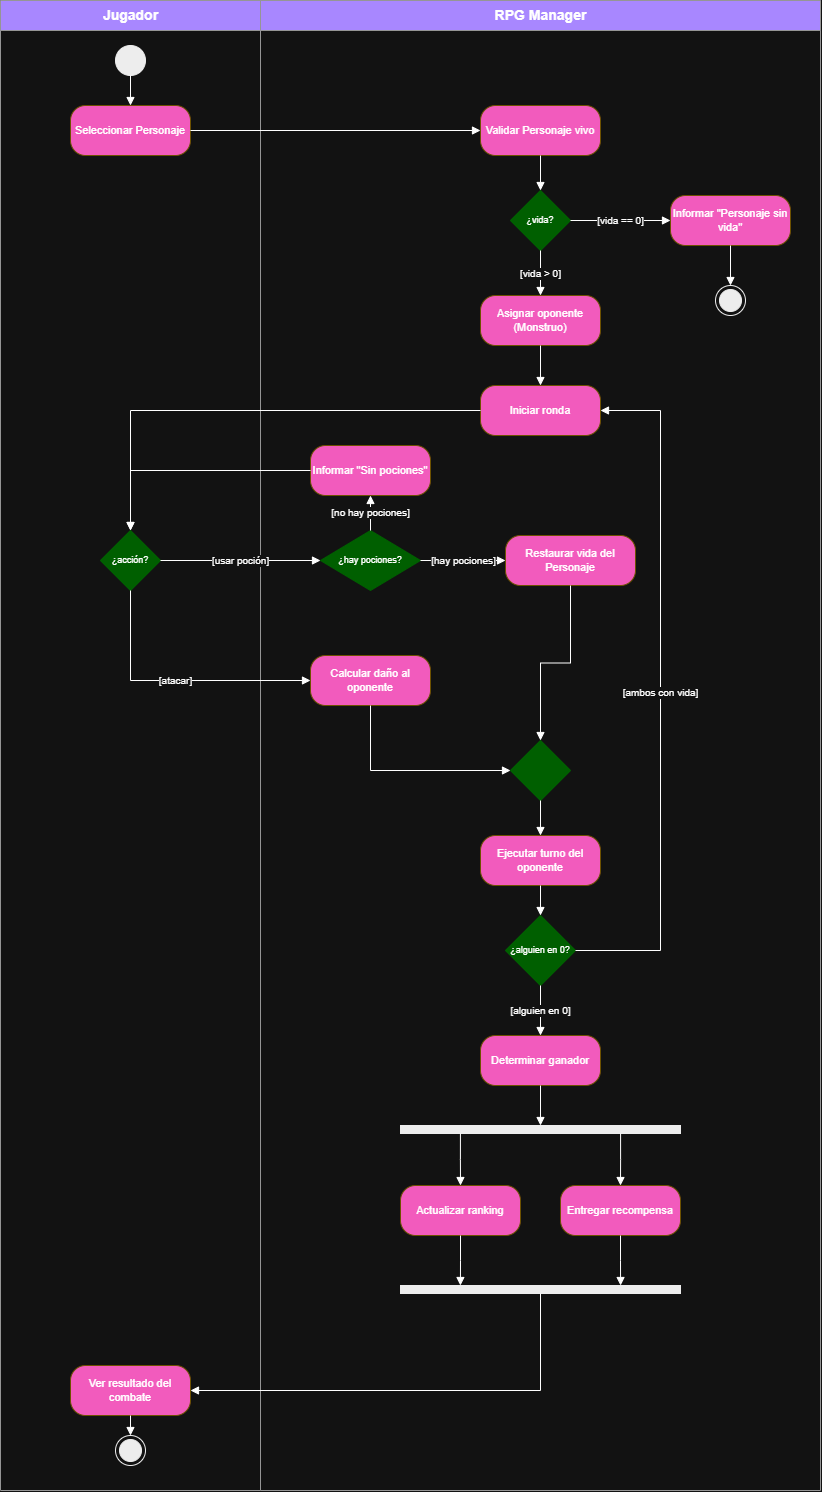

The diagram above was exported from draw.io. Its source (the exported page's mxGraphModel, read from the mxfile embedded in the PNG):
<mxGraphModel dx="2438" dy="1281" grid="1" gridSize="10" guides="1" tooltips="1" connect="1" arrows="1" fold="1" page="1" pageScale="1" pageWidth="1000" pageHeight="1600" math="0" shadow="0">
  <root>
    <mxCell id="0" />
    <mxCell id="1" parent="0" />
    <mxCell id="laneJ" parent="1" style="swimlane;html=1;startSize=30;fillColor=#754EF5;strokeColor=#666666;fontStyle=1;fontSize=14;swimlaneFillColor=none;" value="Jugador" vertex="1">
      <mxGeometry height="1490" width="260" x="40" y="40" as="geometry" />
    </mxCell>
    <mxCell id="laneR" parent="1" style="swimlane;html=1;startSize=30;fillColor=#754EF5;strokeColor=#666666;fontStyle=1;fontSize=14;swimlaneFillColor=none;" value="RPG Manager" vertex="1">
      <mxGeometry height="1490" width="560" x="300" y="40" as="geometry" />
    </mxCell>
    <mxCell id="init" parent="1" style="ellipse;html=1;fillColor=#000000;strokeColor=#000000;" value="" vertex="1">
      <mxGeometry height="30" width="30" x="155" y="85" as="geometry" />
    </mxCell>
    <mxCell id="a2" parent="1" style="rounded=1;whiteSpace=wrap;html=1;arcSize=30;fillColor=#FF4FC1;strokeColor=#d6b656;fontSize=11;" value="Seleccionar Personaje" vertex="1">
      <mxGeometry height="50" width="120" x="110" y="145" as="geometry" />
    </mxCell>
    <mxCell id="a3" parent="1" style="rounded=1;whiteSpace=wrap;html=1;arcSize=30;fillColor=#FF4FC1;strokeColor=#d6b656;fontSize=11;" value="Validar Personaje vivo" vertex="1">
      <mxGeometry height="50" width="120" x="520" y="145" as="geometry" />
    </mxCell>
    <mxCell id="d4" parent="1" style="rhombus;whiteSpace=wrap;html=1;fillColor=#69FF4F;strokeColor=#69FF4F;fontSize=9;" value="¿vida?" vertex="1">
      <mxGeometry height="60" width="60" x="550" y="230" as="geometry" />
    </mxCell>
    <mxCell id="a5" parent="1" style="rounded=1;whiteSpace=wrap;html=1;arcSize=30;fillColor=#FF4FC1;strokeColor=#d6b656;fontSize=11;" value="Informar &quot;Personaje sin vida&quot;" vertex="1">
      <mxGeometry height="50" width="120" x="710" y="235" as="geometry" />
    </mxCell>
    <mxCell id="fin1" parent="1" style="ellipse;html=1;shape=endState;fillColor=#000000;strokeColor=#000000;" value="" vertex="1">
      <mxGeometry height="30" width="30" x="755" y="325" as="geometry" />
    </mxCell>
    <mxCell id="a6" parent="1" style="rounded=1;whiteSpace=wrap;html=1;arcSize=30;fillColor=#FF4FC1;strokeColor=#d6b656;fontSize=11;" value="Asignar oponente (Monstruo)" vertex="1">
      <mxGeometry height="50" width="120" x="520" y="335" as="geometry" />
    </mxCell>
    <mxCell id="a7" parent="1" style="rounded=1;whiteSpace=wrap;html=1;arcSize=30;fillColor=#FF4FC1;strokeColor=#d6b656;fontSize=11;" value="Iniciar ronda" vertex="1">
      <mxGeometry height="50" width="120" x="520" y="425" as="geometry" />
    </mxCell>
    <mxCell id="d8" parent="1" style="rhombus;whiteSpace=wrap;html=1;fillColor=#69FF4F;strokeColor=#69FF4F;fontSize=9;" value="¿acción?" vertex="1">
      <mxGeometry height="60" width="60" x="140" y="570" as="geometry" />
    </mxCell>
    <mxCell id="a11" parent="1" style="rounded=1;whiteSpace=wrap;html=1;arcSize=30;fillColor=#FF4FC1;strokeColor=#d6b656;fontSize=11;" value="Informar &quot;Sin pociones&quot;" vertex="1">
      <mxGeometry height="50" width="120" x="350" y="485" as="geometry" />
    </mxCell>
    <mxCell id="d10" parent="1" style="rhombus;whiteSpace=wrap;html=1;fillColor=#69FF4F;strokeColor=#69FF4F;fontSize=9;" value="¿hay pociones?" vertex="1">
      <mxGeometry height="60" width="100" x="360" y="570" as="geometry" />
    </mxCell>
    <mxCell id="a10" parent="1" style="rounded=1;whiteSpace=wrap;html=1;arcSize=30;fillColor=#FF4FC1;strokeColor=#d6b656;fontSize=11;" value="Restaurar vida del Personaje" vertex="1">
      <mxGeometry height="50" width="130" x="545" y="575" as="geometry" />
    </mxCell>
    <mxCell id="a9" parent="1" style="rounded=1;whiteSpace=wrap;html=1;arcSize=30;fillColor=#FF4FC1;strokeColor=#d6b656;fontSize=11;" value="Calcular daño al oponente" vertex="1">
      <mxGeometry height="50" width="120" x="350" y="695" as="geometry" />
    </mxCell>
    <mxCell id="d11" parent="1" style="rhombus;whiteSpace=wrap;html=1;fillColor=#69FF4F;strokeColor=#69FF4F;" value="" vertex="1">
      <mxGeometry height="60" width="60" x="550" y="780" as="geometry" />
    </mxCell>
    <mxCell id="a12" parent="1" style="rounded=1;whiteSpace=wrap;html=1;arcSize=30;fillColor=#FF4FC1;strokeColor=#d6b656;fontSize=11;" value="Ejecutar turno del oponente" vertex="1">
      <mxGeometry height="50" width="120" x="520" y="875" as="geometry" />
    </mxCell>
    <mxCell id="d13" parent="1" style="rhombus;whiteSpace=wrap;html=1;fillColor=#69FF4F;strokeColor=#69FF4F;fontSize=9;" value="¿alguien en 0?" vertex="1">
      <mxGeometry height="70" width="70" x="545" y="955" as="geometry" />
    </mxCell>
    <mxCell id="a14" parent="1" style="rounded=1;whiteSpace=wrap;html=1;arcSize=30;fillColor=#FF4FC1;strokeColor=#d6b656;fontSize=11;" value="Determinar ganador" vertex="1">
      <mxGeometry height="50" width="120" x="520" y="1075" as="geometry" />
    </mxCell>
    <mxCell id="fork" parent="1" style="rounded=0;html=1;fillColor=#000000;strokeColor=#000000;" value="" vertex="1">
      <mxGeometry height="8" width="280" x="440" y="1165" as="geometry" />
    </mxCell>
    <mxCell id="a15a" parent="1" style="rounded=1;whiteSpace=wrap;html=1;arcSize=30;fillColor=#FF4FC1;strokeColor=#d6b656;fontSize=11;" value="Actualizar ranking" vertex="1">
      <mxGeometry height="50" width="120" x="440" y="1225" as="geometry" />
    </mxCell>
    <mxCell id="a15b" parent="1" style="rounded=1;whiteSpace=wrap;html=1;arcSize=30;fillColor=#FF4FC1;strokeColor=#d6b656;fontSize=11;" value="Entregar recompensa" vertex="1">
      <mxGeometry height="50" width="120" x="600" y="1225" as="geometry" />
    </mxCell>
    <mxCell id="join" parent="1" style="rounded=0;html=1;fillColor=#000000;strokeColor=#000000;" value="" vertex="1">
      <mxGeometry height="8" width="280" x="440" y="1325" as="geometry" />
    </mxCell>
    <mxCell id="a17" parent="1" style="rounded=1;whiteSpace=wrap;html=1;arcSize=30;fillColor=#FF4FC1;strokeColor=#d6b656;fontSize=11;" value="Ver resultado del combate" vertex="1">
      <mxGeometry height="50" width="120" x="110" y="1405" as="geometry" />
    </mxCell>
    <mxCell id="fin2" parent="1" style="ellipse;html=1;shape=endState;fillColor=#000000;strokeColor=#000000;" value="" vertex="1">
      <mxGeometry height="30" width="30" x="155" y="1475" as="geometry" />
    </mxCell>
    <mxCell id="p1e1" edge="1" parent="1" source="init" style="edgeStyle=orthogonalEdgeStyle;rounded=0;html=1;endArrow=block;endFill=1;fontSize=10;labelBackgroundColor=#ffffff;exitX=0.5;exitY=1;exitDx=0;exitDy=0;entryX=0.5;entryY=0;entryDx=0;entryDy=0;" target="a2">
      <mxGeometry relative="1" as="geometry" />
    </mxCell>
    <mxCell id="p1e2" edge="1" parent="1" source="a2" style="edgeStyle=orthogonalEdgeStyle;rounded=0;html=1;endArrow=block;endFill=1;fontSize=10;labelBackgroundColor=#ffffff;exitX=1;exitY=0.5;exitDx=0;exitDy=0;entryX=0;entryY=0.5;entryDx=0;entryDy=0;" target="a3">
      <mxGeometry relative="1" as="geometry" />
    </mxCell>
    <mxCell id="p1e3" edge="1" parent="1" source="a3" style="edgeStyle=orthogonalEdgeStyle;rounded=0;html=1;endArrow=block;endFill=1;fontSize=10;labelBackgroundColor=#ffffff;exitX=0.5;exitY=1;exitDx=0;exitDy=0;entryX=0.5;entryY=0;entryDx=0;entryDy=0;" target="d4">
      <mxGeometry relative="1" as="geometry" />
    </mxCell>
    <mxCell id="p1e4" edge="1" parent="1" source="d4" style="edgeStyle=orthogonalEdgeStyle;rounded=0;html=1;endArrow=block;endFill=1;fontSize=10;labelBackgroundColor=#ffffff;exitX=1;exitY=0.5;exitDx=0;exitDy=0;entryX=0;entryY=0.5;entryDx=0;entryDy=0;" target="a5" value="[vida == 0]">
      <mxGeometry relative="1" as="geometry" />
    </mxCell>
    <mxCell id="p1e5" edge="1" parent="1" source="a5" style="edgeStyle=orthogonalEdgeStyle;rounded=0;html=1;endArrow=block;endFill=1;fontSize=10;labelBackgroundColor=#ffffff;exitX=0.5;exitY=1;exitDx=0;exitDy=0;entryX=0.5;entryY=0;entryDx=0;entryDy=0;" target="fin1">
      <mxGeometry relative="1" as="geometry" />
    </mxCell>
    <mxCell id="p1e6" edge="1" parent="1" source="d4" style="edgeStyle=orthogonalEdgeStyle;rounded=0;html=1;endArrow=block;endFill=1;fontSize=10;labelBackgroundColor=#ffffff;exitX=0.5;exitY=1;exitDx=0;exitDy=0;entryX=0.5;entryY=0;entryDx=0;entryDy=0;" target="a6" value="[vida &gt; 0]">
      <mxGeometry relative="1" as="geometry" />
    </mxCell>
    <mxCell id="p1e7" edge="1" parent="1" source="a6" style="edgeStyle=orthogonalEdgeStyle;rounded=0;html=1;endArrow=block;endFill=1;fontSize=10;labelBackgroundColor=#ffffff;exitX=0.5;exitY=1;exitDx=0;exitDy=0;entryX=0.5;entryY=0;entryDx=0;entryDy=0;" target="a7">
      <mxGeometry relative="1" as="geometry" />
    </mxCell>
    <mxCell id="p1e8" edge="1" parent="1" source="a7" style="edgeStyle=orthogonalEdgeStyle;rounded=0;html=1;endArrow=block;endFill=1;fontSize=10;labelBackgroundColor=#ffffff;exitX=0;exitY=0.5;exitDx=0;exitDy=0;entryX=0.5;entryY=0;entryDx=0;entryDy=0;" target="d8">
      <mxGeometry relative="1" as="geometry" />
    </mxCell>
    <mxCell id="p1e9" edge="1" parent="1" source="d8" style="edgeStyle=orthogonalEdgeStyle;rounded=0;html=1;endArrow=block;endFill=1;fontSize=10;labelBackgroundColor=#ffffff;exitX=1;exitY=0.5;exitDx=0;exitDy=0;entryX=0;entryY=0.5;entryDx=0;entryDy=0;" target="d10" value="[usar poción]">
      <mxGeometry relative="1" as="geometry" />
    </mxCell>
    <mxCell id="p1e10" edge="1" parent="1" source="d8" style="edgeStyle=orthogonalEdgeStyle;rounded=0;html=1;endArrow=block;endFill=1;fontSize=10;labelBackgroundColor=#ffffff;exitX=0.5;exitY=1;exitDx=0;exitDy=0;entryX=0;entryY=0.5;entryDx=0;entryDy=0;" target="a9" value="[atacar]">
      <mxGeometry relative="1" as="geometry" />
    </mxCell>
    <mxCell id="p1e11" edge="1" parent="1" source="d10" style="edgeStyle=orthogonalEdgeStyle;rounded=0;html=1;endArrow=block;endFill=1;fontSize=10;labelBackgroundColor=#ffffff;exitX=1;exitY=0.5;exitDx=0;exitDy=0;entryX=0;entryY=0.5;entryDx=0;entryDy=0;" target="a10" value="[hay pociones]">
      <mxGeometry relative="1" as="geometry" />
    </mxCell>
    <mxCell id="p1e12" edge="1" parent="1" source="d10" style="edgeStyle=orthogonalEdgeStyle;rounded=0;html=1;endArrow=block;endFill=1;fontSize=10;labelBackgroundColor=#ffffff;exitX=0.5;exitY=0;exitDx=0;exitDy=0;entryX=0.5;entryY=1;entryDx=0;entryDy=0;" target="a11" value="[no hay pociones]">
      <mxGeometry relative="1" as="geometry" />
    </mxCell>
    <mxCell id="p1e13" edge="1" parent="1" source="a11" style="edgeStyle=orthogonalEdgeStyle;rounded=0;html=1;endArrow=block;endFill=1;fontSize=10;labelBackgroundColor=#ffffff;exitX=0;exitY=0.5;exitDx=0;exitDy=0;entryX=0.5;entryY=0;entryDx=0;entryDy=0;" target="d8">
      <mxGeometry relative="1" as="geometry" />
    </mxCell>
    <mxCell id="p1e14" edge="1" parent="1" source="a9" style="edgeStyle=orthogonalEdgeStyle;rounded=0;html=1;endArrow=block;endFill=1;fontSize=10;labelBackgroundColor=#ffffff;exitX=0.5;exitY=1;exitDx=0;exitDy=0;entryX=0;entryY=0.5;entryDx=0;entryDy=0;" target="d11">
      <mxGeometry relative="1" as="geometry" />
    </mxCell>
    <mxCell id="p1e15" edge="1" parent="1" source="a10" style="edgeStyle=orthogonalEdgeStyle;rounded=0;html=1;endArrow=block;endFill=1;fontSize=10;labelBackgroundColor=#ffffff;exitX=0.5;exitY=1;exitDx=0;exitDy=0;entryX=0.5;entryY=0;entryDx=0;entryDy=0;" target="d11">
      <mxGeometry relative="1" as="geometry" />
    </mxCell>
    <mxCell id="p1e16" edge="1" parent="1" source="d11" style="edgeStyle=orthogonalEdgeStyle;rounded=0;html=1;endArrow=block;endFill=1;fontSize=10;labelBackgroundColor=#ffffff;exitX=0.5;exitY=1;exitDx=0;exitDy=0;entryX=0.5;entryY=0;entryDx=0;entryDy=0;" target="a12">
      <mxGeometry relative="1" as="geometry" />
    </mxCell>
    <mxCell id="p1e17" edge="1" parent="1" source="a12" style="edgeStyle=orthogonalEdgeStyle;rounded=0;html=1;endArrow=block;endFill=1;fontSize=10;labelBackgroundColor=#ffffff;exitX=0.5;exitY=1;exitDx=0;exitDy=0;entryX=0.5;entryY=0;entryDx=0;entryDy=0;" target="d13">
      <mxGeometry relative="1" as="geometry" />
    </mxCell>
    <mxCell id="p1e18" edge="1" parent="1" source="d13" style="edgeStyle=orthogonalEdgeStyle;rounded=0;html=1;endArrow=block;endFill=1;fontSize=10;labelBackgroundColor=#ffffff;exitX=1;exitY=0.5;exitDx=0;exitDy=0;entryX=1;entryY=0.5;entryDx=0;entryDy=0;" target="a7" value="[ambos con vida]">
      <mxGeometry relative="1" as="geometry">
        <Array as="points">
          <mxPoint x="700" y="990" />
          <mxPoint x="700" y="450" />
        </Array>
      </mxGeometry>
    </mxCell>
    <mxCell id="p1e19" edge="1" parent="1" source="d13" style="edgeStyle=orthogonalEdgeStyle;rounded=0;html=1;endArrow=block;endFill=1;fontSize=10;labelBackgroundColor=#ffffff;exitX=0.5;exitY=1;exitDx=0;exitDy=0;entryX=0.5;entryY=0;entryDx=0;entryDy=0;" target="a14" value="[alguien en 0]">
      <mxGeometry relative="1" as="geometry" />
    </mxCell>
    <mxCell id="p1e20" edge="1" parent="1" source="a14" style="edgeStyle=orthogonalEdgeStyle;rounded=0;html=1;endArrow=block;endFill=1;fontSize=10;labelBackgroundColor=#ffffff;exitX=0.5;exitY=1;exitDx=0;exitDy=0;entryX=0.5;entryY=0;entryDx=0;entryDy=0;" target="fork">
      <mxGeometry relative="1" as="geometry" />
    </mxCell>
    <mxCell id="p1e21" edge="1" parent="1" source="fork" style="edgeStyle=orthogonalEdgeStyle;rounded=0;html=1;endArrow=block;endFill=1;fontSize=10;labelBackgroundColor=#ffffff;exitX=0.214;exitY=1;exitDx=0;exitDy=0;entryX=0.5;entryY=0;entryDx=0;entryDy=0;" target="a15a">
      <mxGeometry relative="1" as="geometry" />
    </mxCell>
    <mxCell id="p1e22" edge="1" parent="1" source="fork" style="edgeStyle=orthogonalEdgeStyle;rounded=0;html=1;endArrow=block;endFill=1;fontSize=10;labelBackgroundColor=#ffffff;exitX=0.786;exitY=1;exitDx=0;exitDy=0;entryX=0.5;entryY=0;entryDx=0;entryDy=0;" target="a15b">
      <mxGeometry relative="1" as="geometry" />
    </mxCell>
    <mxCell id="p1e23" edge="1" parent="1" source="a15a" style="edgeStyle=orthogonalEdgeStyle;rounded=0;html=1;endArrow=block;endFill=1;fontSize=10;labelBackgroundColor=#ffffff;exitX=0.5;exitY=1;exitDx=0;exitDy=0;entryX=0.214;entryY=0;entryDx=0;entryDy=0;" target="join">
      <mxGeometry relative="1" as="geometry" />
    </mxCell>
    <mxCell id="p1e24" edge="1" parent="1" source="a15b" style="edgeStyle=orthogonalEdgeStyle;rounded=0;html=1;endArrow=block;endFill=1;fontSize=10;labelBackgroundColor=#ffffff;exitX=0.5;exitY=1;exitDx=0;exitDy=0;entryX=0.786;entryY=0;entryDx=0;entryDy=0;" target="join">
      <mxGeometry relative="1" as="geometry" />
    </mxCell>
    <mxCell id="p1e25" edge="1" parent="1" source="join" style="edgeStyle=orthogonalEdgeStyle;rounded=0;html=1;endArrow=block;endFill=1;fontSize=10;labelBackgroundColor=#ffffff;exitX=0.5;exitY=1;exitDx=0;exitDy=0;entryX=1;entryY=0.5;entryDx=0;entryDy=0;" target="a17">
      <mxGeometry relative="1" as="geometry" />
    </mxCell>
    <mxCell id="p1e26" edge="1" parent="1" source="a17" style="edgeStyle=orthogonalEdgeStyle;rounded=0;html=1;endArrow=block;endFill=1;fontSize=10;labelBackgroundColor=#ffffff;exitX=0.5;exitY=1;exitDx=0;exitDy=0;entryX=0.5;entryY=0;entryDx=0;entryDy=0;" target="fin2">
      <mxGeometry relative="1" as="geometry" />
    </mxCell>
  </root>
</mxGraphModel>